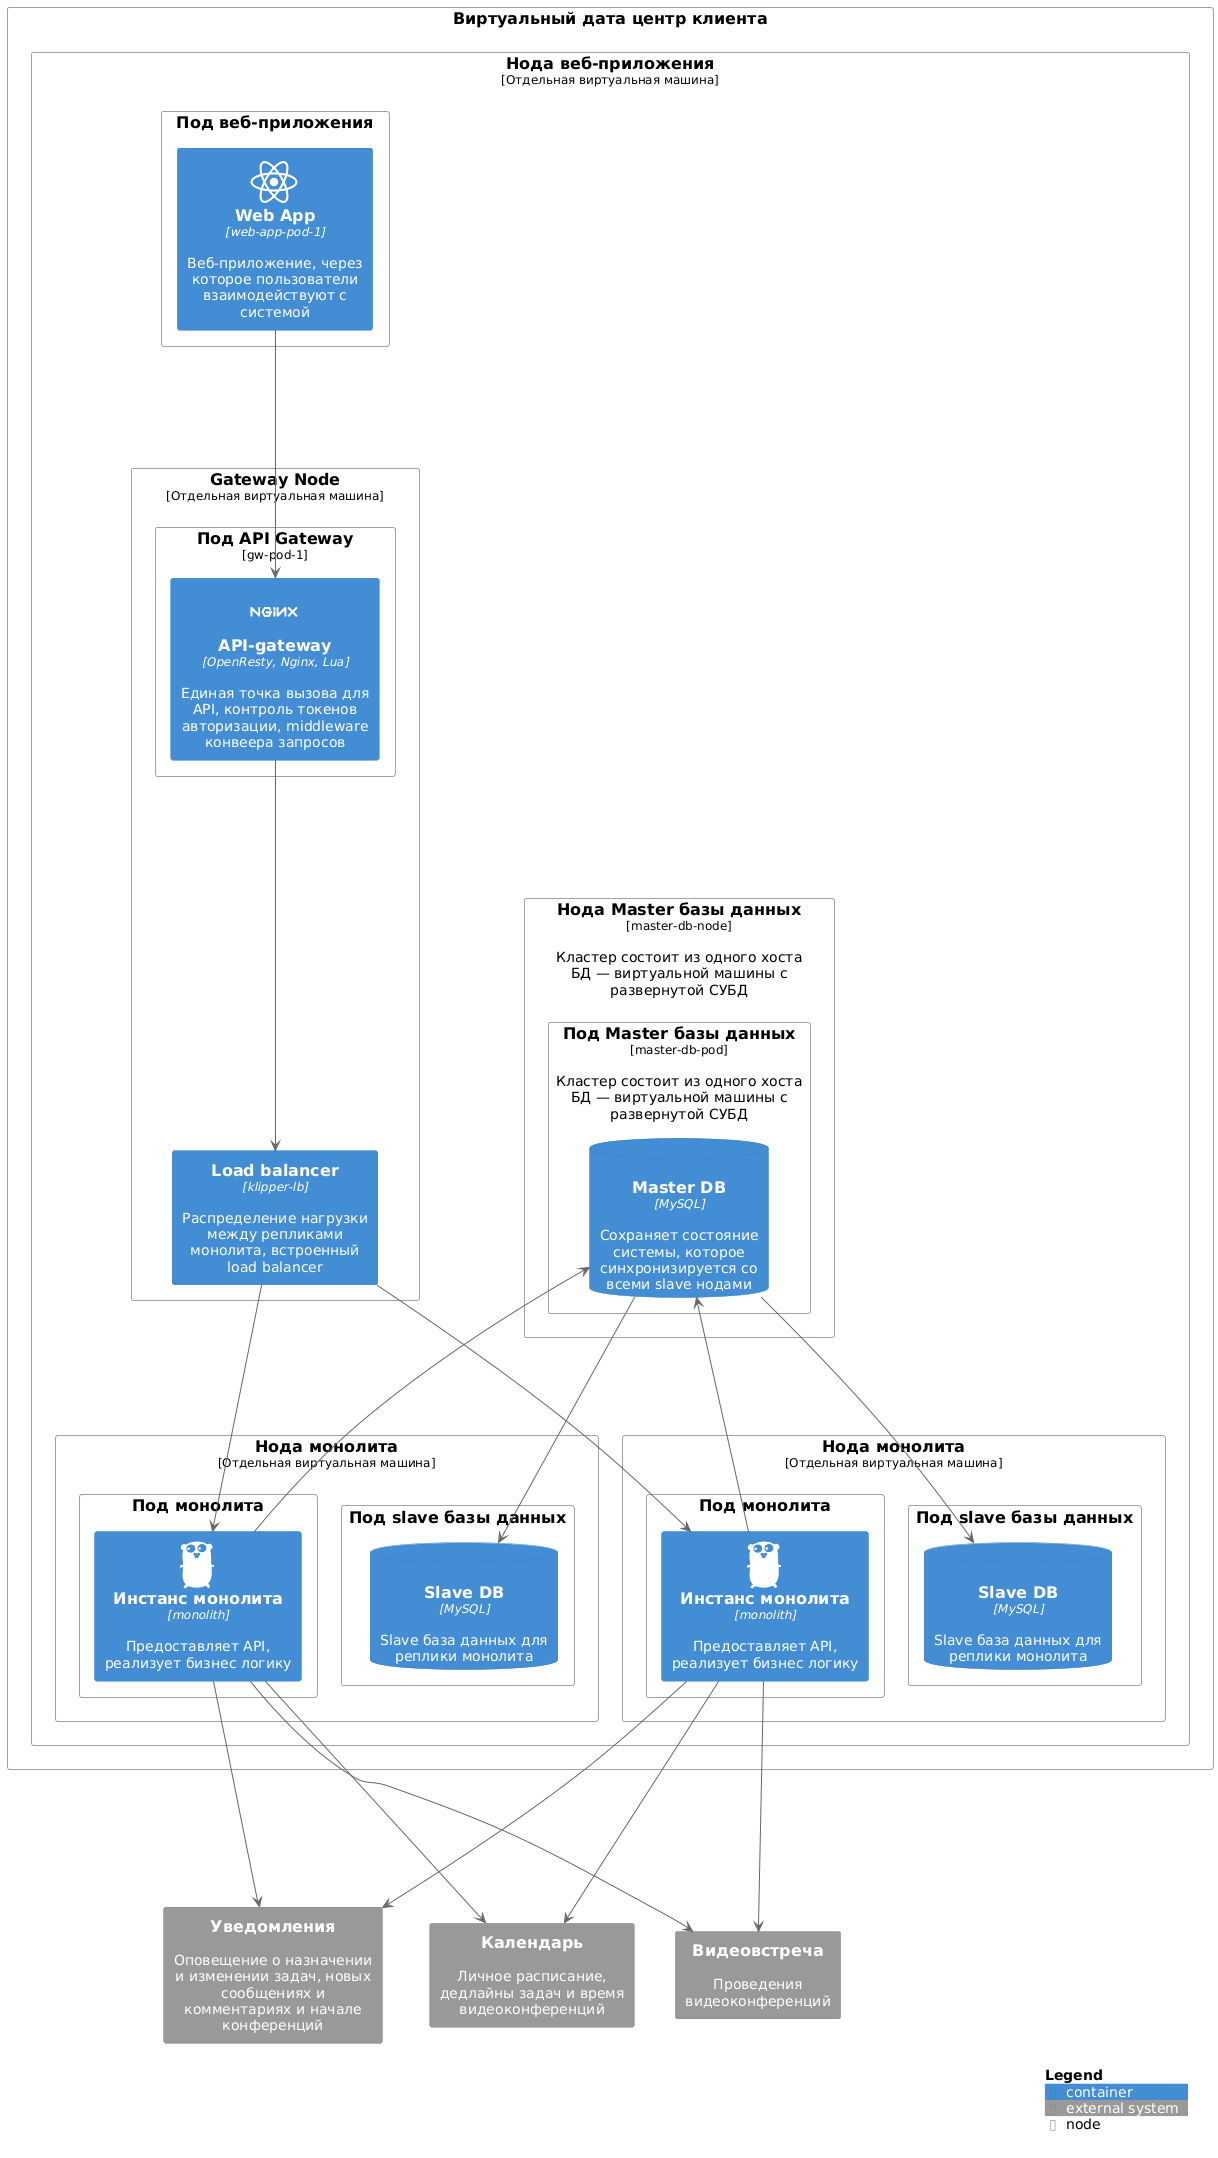

The diagram above was rendered by PlantUML. Its source (embedded in the PNG):
@startuml
!include https://raw.githubusercontent.com/plantuml-stdlib/C4-PlantUML/master/C4_Deployment.puml

!include <tupadr3/devicons2/react_original>
!include <tupadr3/devicons2/nginx_original>
!include <tupadr3/devicons2/go>

System_Ext(calendar, "Календарь", "Личное расписание, дедлайны задач и время видеоконференций") 
System_Ext(mail, "Уведомления", "Оповещение о назначении и изменении задач, новых сообщениях и комментариях и начале конференций") 
System_Ext(video, "Видеовстреча", "Проведения видеоконференций")

Deployment_Node(vdc, "Виртуальный дата центр клиента"){
    
        Deployment_Node(webAppNode, "Нода веб-приложения", "Отдельная виртуальная машина"){
            Deployment_Node(k3s-pod-web-app-1, "Под веб-приложения"){
                Container(webAppPod, "Web App", "web-app-pod-1", "Веб-приложение, через которое пользователи взаимодействуют с системой", $sprite="react_original")
            }
        

        Deployment_Node(gwNode, "Gateway Node", "Отдельная виртуальная машина"){
            Deployment_Node(gw-pod-1, "Под API Gateway", "gw-pod-1"){
                Container(gwPod, "API-gateway", "OpenResty, Nginx, Lua", "Единая точка вызова для API, контроль токенов авторизации, middleware конвеера запросов", $sprite="nginx_original")
            }
            Container(lb, "Load balancer", "klipper-lb", "Распределение нагрузки между репликами монолита, встроенный load balancer")
        }

        'Ноды монолита
        Deployment_Node(k3s-node-monolith-1, "Нода монолита", "Отдельная виртуальная машина"){
            Deployment_Node(k3s-pod-monolith-1, "Под монолита"){
                Container(monolithPod1, "Инстанс монолита", "monolith", "Предоставляет API, реализует бизнес логику", $sprite="go")
            }
            Deployment_Node(k3s-pod-slave-db-1, "Под slave базы данных"){
                ContainerDb(slaveDbPod1, "Slave DB", "MySQL", "Slave база данных для реплики монолита", "", $sprite="mysql")
            }
        }

        Deployment_Node(k3s-node-monolith-2, "Нода монолита", "Отдельная виртуальная машина"){
            Deployment_Node(k3s-pod-monolith-2, "Под монолита"){
                Container(monolithPod2, "Инстанс монолита", "monolith", "Предоставляет API, реализует бизнес логику", $sprite="go")
            }
            Deployment_Node(k3s-pod-slave-db-2, "Под slave базы данных"){
                ContainerDb(slaveDbPod2, "Slave DB", "MySQL", "Slave база данных для реплики монолита",  $sprite="mysql")
            }
        }

        Deployment_Node(masterDbNode, "Нода Master базы данных", "master-db-node", "Кластер состоит из одного хоста БД — виртуальной машины с развернутой СУБД"){
            Deployment_Node(k3s-pod-master-db, "Под Master базы данных", "master-db-pod", "Кластер состоит из одного хоста БД — виртуальной машины с развернутой СУБД"){
                ContainerDb(masterDbPod, "Master DB", "MySQL", "Сохраняет состояние системы, которое синхронизируется со всеми slave нодами", "", $sprite="mysql")
            }
        }
    }
}

webAppPod ----> gwPod
gwPod ----> lb
lb ----> monolithPod1
lb ----> monolithPod2
monolithPod1 ----> masterDbPod
monolithPod2 ----> masterDbPod
masterDbPod ----> slaveDbPod1
masterDbPod ----> slaveDbPod2
monolithPod1 ----> video
monolithPod1 ----> calendar
monolithPod1 ----> mail
monolithPod2 ----> video
monolithPod2 ----> calendar
monolithPod2 ----> mail
SHOW_LEGEND()
@enduml